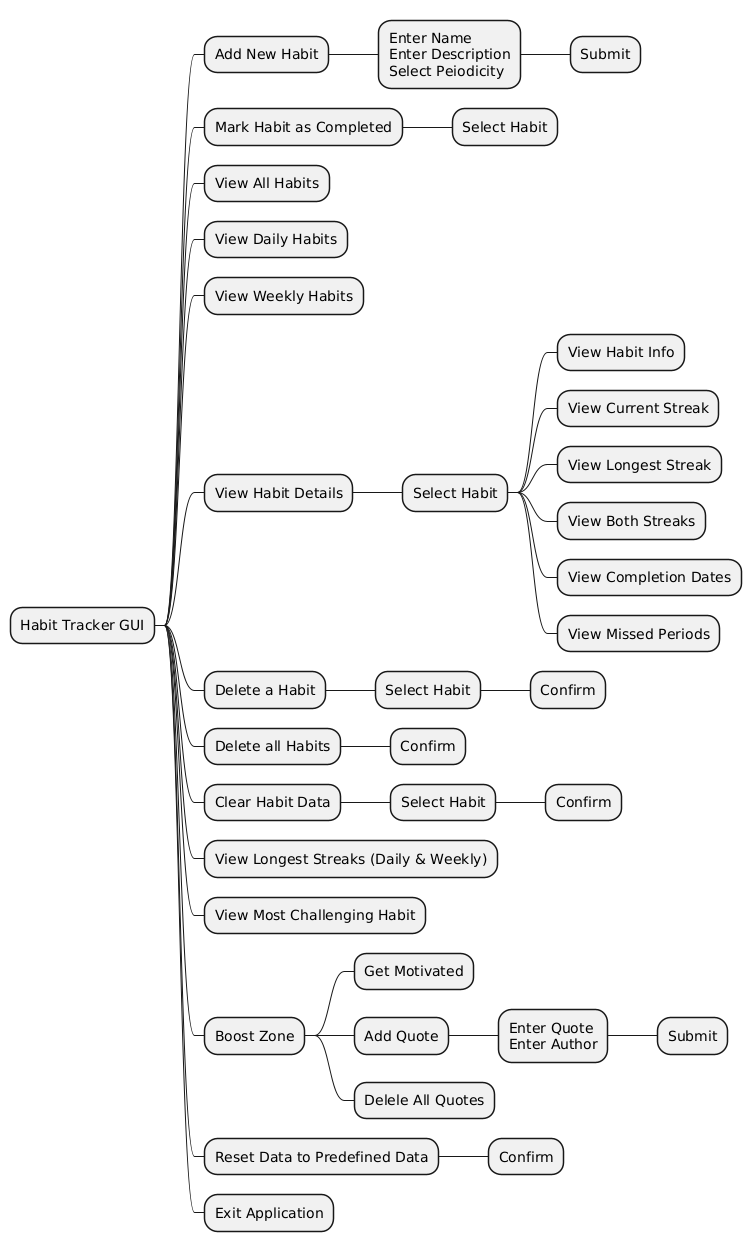

The diagram above was rendered by PlantUML. Its source (embedded in the PNG):
@startmindmap
* Habit Tracker GUI
** Add New Habit
*** Enter Name\nEnter Description\nSelect Peiodicity
**** Submit
** Mark Habit as Completed
*** Select Habit
** View All Habits
** View Daily Habits
** View Weekly Habits
** View Habit Details
*** Select Habit
**** View Habit Info
**** View Current Streak
**** View Longest Streak
**** View Both Streaks
**** View Completion Dates
**** View Missed Periods
** Delete a Habit
*** Select Habit
**** Confirm
** Delete all Habits
*** Confirm
** Clear Habit Data
*** Select Habit
**** Confirm
** View Longest Streaks (Daily & Weekly)
** View Most Challenging Habit
** Boost Zone
*** Get Motivated
*** Add Quote
**** Enter Quote\nEnter Author
***** Submit
*** Delele All Quotes
** Reset Data to Predefined Data
*** Confirm
** Exit Application
@endmindmap